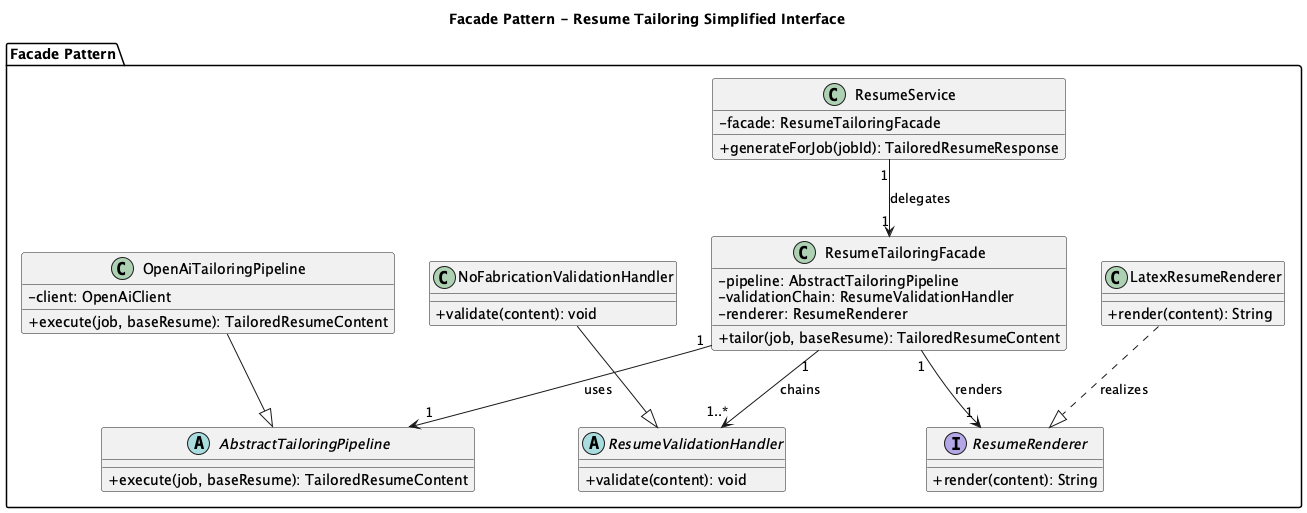

The diagram above was rendered by PlantUML. Its source (embedded in the PNG):
@startuml NextOffer_Facade_Pattern
title Facade Pattern - Resume Tailoring Simplified Interface
skinparam classAttributeIconSize 0

package "Facade Pattern" {
  class ResumeTailoringFacade {
    -pipeline: AbstractTailoringPipeline
    -validationChain: ResumeValidationHandler
    -renderer: ResumeRenderer
    +tailor(job, baseResume): TailoredResumeContent
  }

  abstract class AbstractTailoringPipeline {
    +execute(job, baseResume): TailoredResumeContent
  }

  class OpenAiTailoringPipeline {
    -client: OpenAiClient
    +execute(job, baseResume): TailoredResumeContent
  }

  abstract class ResumeValidationHandler {
    +validate(content): void
  }

  class NoFabricationValidationHandler {
    +validate(content): void
  }

  interface ResumeRenderer {
    +render(content): String
  }

  class LatexResumeRenderer {
    +render(content): String
  }

  class ResumeService {
    -facade: ResumeTailoringFacade
    +generateForJob(jobId): TailoredResumeResponse
  }
}

OpenAiTailoringPipeline --|> AbstractTailoringPipeline
NoFabricationValidationHandler --|> ResumeValidationHandler
LatexResumeRenderer ..|> ResumeRenderer : realizes
ResumeTailoringFacade "1" --> "1" AbstractTailoringPipeline : uses
ResumeTailoringFacade "1" --> "1..*" ResumeValidationHandler : chains
ResumeTailoringFacade "1" --> "1" ResumeRenderer : renders
ResumeService "1" --> "1" ResumeTailoringFacade : delegates

@enduml